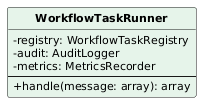

The diagram above was rendered by PlantUML. Its source (embedded in the PNG):
@startuml
skinparam classAttributeIconSize 0
skinparam classFontStyle bold
skinparam classFontSize 13
skinparam classAttributeFontSize 11
skinparam shadowing false
hide circle
class WorkflowTaskRunner #E6F4EA {
  -registry: WorkflowTaskRegistry
  -audit: AuditLogger
  -metrics: MetricsRecorder
  --
  +handle(message: array): array
}
@enduml